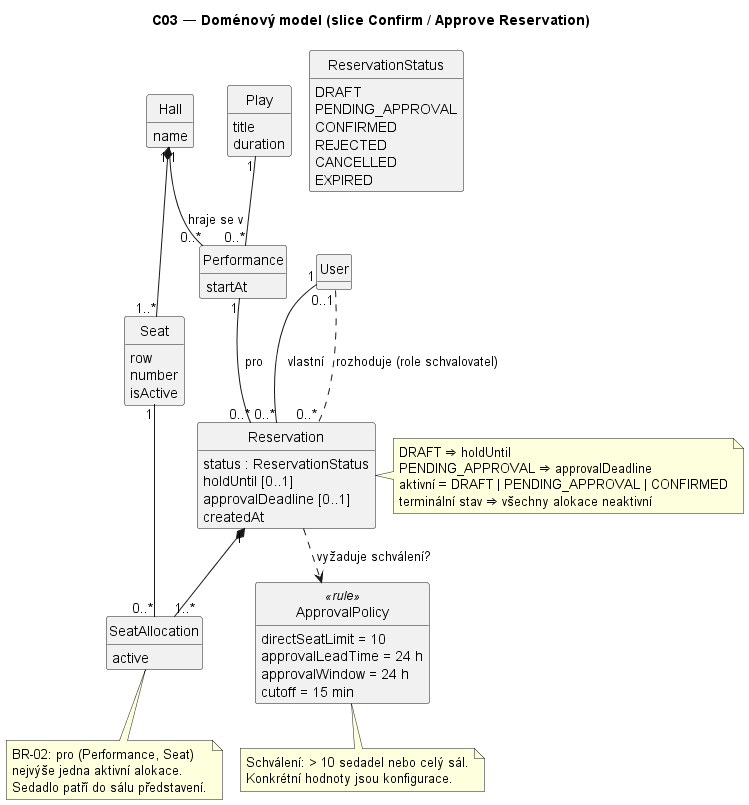

The diagram above was rendered by PlantUML. Its source (embedded in the PNG):
@startuml
!pragma layout smetana
title C03 — Doménový model (slice Confirm / Approve Reservation)
hide circle
hide empty methods
skinparam classAttributeIconSize 0

class Play {
  title
  duration
}

class Hall {
  name
}

class Seat {
  row
  number
  isActive
}

class Performance {
  startAt
}

class Reservation {
  status : ReservationStatus
  holdUntil [0..1]
  approvalDeadline [0..1]
  createdAt
}

class SeatAllocation {
  active
}

class User

enum ReservationStatus {
  DRAFT
  PENDING_APPROVAL
  CONFIRMED
  REJECTED
  CANCELLED
  EXPIRED
}

class ApprovalPolicy <<rule>> {
  directSeatLimit = 10
  approvalLeadTime = 24 h
  approvalWindow = 24 h
  cutoff = 15 min
}

Hall "1" *-- "1..*" Seat
Play "1" -- "0..*" Performance
Hall "1" -- "0..*" Performance : hraje se v
Performance "1" -- "0..*" Reservation : pro
User "1" -- "0..*" Reservation : vlastní >
User "0..1" .. "0..*" Reservation : rozhoduje (role schvalovatel) >
Reservation "1" *-- "1..*" SeatAllocation
Seat "1" -- "0..*" SeatAllocation
Reservation ..> ApprovalPolicy : vyžaduje schválení?

note bottom of SeatAllocation
  BR-02: pro (Performance, Seat)
  nejvýše jedna aktivní alokace.
  Sedadlo patří do sálu představení.
end note

note right of Reservation
  DRAFT ⇒ holdUntil
  PENDING_APPROVAL ⇒ approvalDeadline
  aktivní = DRAFT | PENDING_APPROVAL | CONFIRMED
  terminální stav ⇒ všechny alokace neaktivní
end note

note bottom of ApprovalPolicy
  Schválení: > 10 sedadel nebo celý sál.
  Konkrétní hodnoty jsou konfigurace.
end note
@enduml